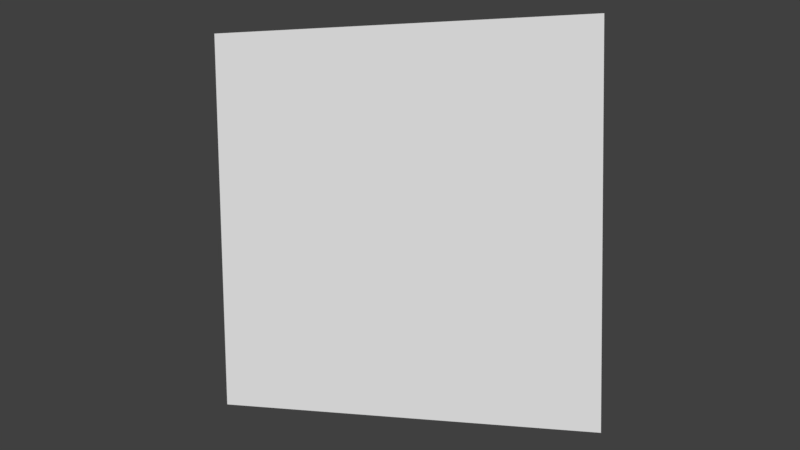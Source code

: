 # Source: sun_halo.blend  (saved by Blender 2.78.0; exported with 4.5.12 LTS)
import bpy
from mathutils import Matrix  # noqa: F401  (used for matrix-valued properties, if any)

bpy.ops.wm.read_factory_settings(use_empty=True)
scene = bpy.context.scene
scene.name = 'Scene'

# ---- collections
col_collection_1 = bpy.data.collections.new('Collection 1'); scene.collection.children.link(col_collection_1)

# ---- materials (node trees are filled in below, after node groups)
mat_sun_halo = bpy.data.materials.new('sun_halo')
mat_sun_halo.alpha_threshold = 0.0
mat_sun_halo.use_transparent_shadow = False
mat_sun_halo.diffuse_color = (1.0, 1.0, 1.0, 1.0)
mat_sun_halo.roughness = 0.5
mat_sun_halo.specular_intensity = 0.0

# ---- material node trees

# ---- world
world_world = bpy.data.worlds.new('World'); scene.world = world_world
world_world.color = (0.05088, 0.05088, 0.05088)
world_world.use_sun_shadow = False
world_world.sun_shadow_jitter_overblur = 0.0
world_world.cycles.sampling_method = 'MANUAL'

# ---- cameras
cam_camera = bpy.data.cameras.new('Camera')
cam_camera.clip_end = 100.0
cam_camera.lens = 35.0
cam_camera.sensor_width = 32.0
cam_camera.sensor_height = 18.0
cam_camera.display_size = 2.0
cam_camera.dof.focus_distance = 0.0
cam_camera.dof.aperture_fstop = 128.0
cam_camera.dof.aperture_blades = 6

# ---- meshes
me_plane_002 = bpy.data.meshes.new('Plane.002')
me_plane_002.from_pydata([(0.0, -1.0, 1.0), (0.0, -1.0, -1.0), (0.0, 1.0, 1.0), (0.0, 1.0, -1.0)], [], [(0, 1, 3, 2)])
_uv = me_plane_002.uv_layers.new(name='UVMap')
_uv.uv.foreach_set('vector', [0.0001, 9.998e-05, 0.9999, 9.998e-05, 0.9999, 0.9999, 9.998e-05, 0.9999])
me_plane_002.materials.append(mat_sun_halo)
me_plane_002.use_remesh_preserve_volume = False
me_plane_002.use_remesh_preserve_attributes = False
me_plane_002.use_mirror_vertex_groups = False
me_plane_002.update()

# ---- objects
ob_camera = bpy.data.objects.new('Camera', cam_camera)
ob_sun_halo = bpy.data.objects.new('sun_halo', me_plane_002)

# ---- transforms, parenting, visibility, modifiers, constraints
ob_camera.location = (1.216, -4.233, 0.4332)
ob_camera.rotation_euler = (1.473, 0.01467, 0.2782)
ob_camera.lineart.crease_threshold = 0.0
ob_sun_halo.location = (0.0, 0.0, 0.0)
ob_sun_halo.rotation_euler = (0.0, -0.0, -1.571)
ob_sun_halo.lineart.crease_threshold = 0.0

# ---- collection membership
col_collection_1.objects.link(ob_camera)
col_collection_1.objects.link(ob_sun_halo)

# ---- scene / render settings (as saved in the file)
scene.camera = ob_camera
scene.frame_start = 1; scene.frame_end = 250; scene.frame_set(0)
scene.render.engine = 'BLENDER_EEVEE_NEXT'
scene.render.image_settings.color_depth = '16'
scene.render.image_settings.compression = 100
scene.render.fps = 60
scene.render.dither_intensity = 0.0
scene.cycles.use_denoising = False
scene.cycles.samples = 128
scene.cycles.sampling_pattern = 'TABULATED_SOBOL'
scene.cycles.light_sampling_threshold = 0.0
scene.cycles.use_adaptive_sampling = False
scene.cycles.use_light_tree = False
scene.cycles.blur_glossy = 0.0
scene.cycles.sample_clamp_indirect = 0.0
scene.view_settings.view_transform = 'Standard'
bpy.context.view_layer.update()

# ---- added for rendering (the .blend has no usable light): sun
light_auto_sun = bpy.data.lights.new('AutoSun', 'SUN')
light_auto_sun.energy = 3.0
light_auto_sun.angle = 0.0523599
ob_auto_sun = bpy.data.objects.new('AutoSun', light_auto_sun)
scene.collection.objects.link(ob_auto_sun)
ob_auto_sun.rotation_euler = (0.872665, 0.174533, 0.523599)
bpy.context.view_layer.update()
